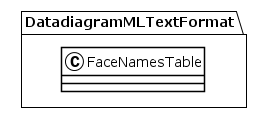

The diagram above was rendered by PlantUML. Its source (embedded in the PNG):
@startuml
!theme plain
package DatadiagramMLTextFormat {
class FaceNamesTable {
}
}
@enduml